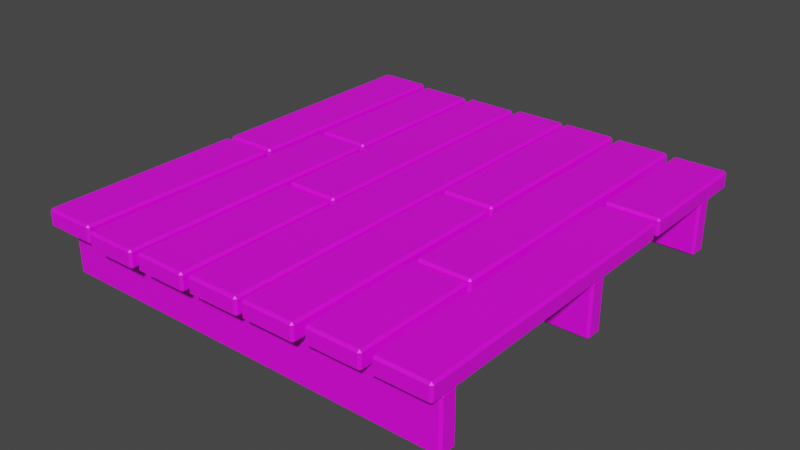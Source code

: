 # Source: WoodenPlatform.blend  (saved by Blender 3.3.6; exported with 4.5.12 LTS)
import bpy
from mathutils import Matrix  # noqa: F401  (used for matrix-valued properties, if any)

bpy.ops.wm.read_factory_settings(use_empty=True)
scene = bpy.context.scene
scene.name = 'Scene'

# ---- collections
col_collection = bpy.data.collections.new('Collection'); scene.collection.children.link(col_collection)

# ---- images (referenced by path relative to the original .blend; pixels are not part of the script)
import os
ASSET_DIR = os.environ.get("B2B_ASSET_DIR", "")  # directory of the original .blend (textures are referenced by path, not embedded)
HERE = os.path.dirname(os.path.abspath(__file__))  # packed textures are extracted next to this script under _unpacked/

def load_image(name, relpath, width, height, colorspace="sRGB"):
    """Load a texture the original file referenced (path relative to the .blend, or extracted next to this script)."""
    p = next((c for c in (os.path.join(HERE, relpath), os.path.join(ASSET_DIR, relpath)) if relpath and os.path.exists(c)), "")
    if p:
        img = bpy.data.images.load(p, check_existing=True)
        img.name = name
    else:  # same state as the original file: an image datablock whose file is absent (Cycles renders it pink)
        img = bpy.data.images.new(name, width, height)
        img.source = "FILE"
        img.filepath = "//" + (relpath or name)
    img.colorspace_settings.name = colorspace
    return img
img_wood051_4k_color_jpg = load_image('Wood051_4K_Color.jpg', 'Wood051_4K_Color.jpg', 1024, 1024, 'sRGB')

# ---- materials (node trees are filled in below, after node groups)
mat_wood = bpy.data.materials.new('Wood')
mat_wood.use_transparent_shadow = False

# ---- material node trees
mat_wood.use_nodes = True; mat_wood.node_tree.nodes.clear()
_N = mat_wood.node_tree.nodes; _L = mat_wood.node_tree.links
n0 = _N.new('ShaderNodeBsdfPrincipled'); n0.name = 'Principled BSDF'; n0.location = (10, 300)
n0.distribution = 'GGX'
n0.subsurface_method = 'BURLEY'
n0.inputs[3].default_value = 1.45
n0.inputs[27].default_value = (0.0, 0.0, 0.0, 1.0)
n0.inputs[28].default_value = 1.0
n1 = _N.new('ShaderNodeOutputMaterial'); n1.name = 'Material Output'; n1.location = (300, 300)
n2 = _N.new('ShaderNodeTexImage'); n2.name = 'Image Texture'; n2.location = (-280, 280)
n2.image = img_wood051_4k_color_jpg
_L.new(n0.outputs[0], n1.inputs[0])
_L.new(n2.outputs[0], n0.inputs[0])
n1.is_active_output = True

# ---- world
world_world = bpy.data.worlds.new('World'); scene.world = world_world
world_world.use_nodes = True; world_world.node_tree.nodes.clear()
_N = world_world.node_tree.nodes; _L = world_world.node_tree.links
n0 = _N.new('ShaderNodeOutputWorld'); n0.name = 'World Output'; n0.location = (300, 300)
n1 = _N.new('ShaderNodeBackground'); n1.name = 'Background'; n1.location = (10, 300)
n1.inputs[0].default_value = (0.05088, 0.05088, 0.05088, 1.0)
_L.new(n1.outputs[0], n0.inputs[0])
n0.is_active_output = True
world_world.color = (0.05088, 0.05088, 0.05088)
world_world.use_sun_shadow = False
world_world.sun_shadow_jitter_overblur = 0.0

# ---- meshes
me_cube_016 = bpy.data.meshes.new('Cube.016')
me_cube_016.from_pydata([(-1.121, 1.076, -0.06312), (-1.134, 1.063, -0.06312), (-1.121, 1.063, -0.05062), (-1.134, 0.9883, -0.06312), (-1.121, 0.9758, -0.06312), (-1.121, 0.9883, -0.05062), (1.121, 1.076, -0.06312), (1.121, 1.063, -0.05062), (1.134, 1.063, -0.06312), (1.121, 0.9758, -0.06312), (1.134, 0.9883, -0.06312), (1.121, 0.9883, -0.05062), (-1.121, 1.076, -0.3381), (-1.121, 1.063, -0.3506), (-1.134, 1.063, -0.3381), (-1.121, 0.9758, -0.3381), (-1.134, 0.9883, -0.3381), (-1.121, 0.9883, -0.3506), (1.121, 1.076, -0.3381), (1.134, 1.063, -0.3381), (1.121, 1.063, -0.3506), (1.121, 0.9758, -0.3381), (1.121, 0.9883, -0.3506), (1.134, 0.9883, -0.3381), (1.136, 1.214, -0.05), (1.136, 1.226, -0.0375), (1.149, 1.214, -0.0375), (1.136, 1.226, 0.0375), (1.136, 1.214, 0.05), (1.149, 1.214, 0.0375), (1.136, 0.5176, -0.05), (1.149, 0.5176, -0.0375), (1.136, 0.5051, -0.0375), (1.136, 0.5176, 0.05), (1.136, 0.5051, 0.0375), (1.149, 0.5176, 0.0375), (0.8612, 1.214, -0.05), (0.8487, 1.214, -0.0375), (0.8612, 1.226, -0.0375), (0.8612, 1.214, 0.05), (0.8612, 1.226, 0.0375), (0.8487, 1.214, 0.0375), (0.8612, 0.5176, -0.05), (0.8612, 0.5051, -0.0375), (0.8487, 0.5176, -0.0375), (0.8612, 0.5176, 0.05), (0.8487, 0.5176, 0.0375), (0.8612, 0.5051, 0.0375), (-0.1375, -1.237, -0.05), (-0.1375, -1.25, -0.0375), (-0.15, -1.237, -0.0375), (-0.1375, -1.25, 0.0375), (-0.1375, -1.237, 0.05), (-0.15, -1.237, 0.0375), (-0.1375, 1.237, -0.05), (-0.15, 1.237, -0.0375), (-0.1375, 1.25, -0.0375), (-0.1375, 1.237, 0.05), (-0.1375, 1.25, 0.0375), (-0.15, 1.237, 0.0375), (0.1375, -1.237, -0.05), (0.15, -1.237, -0.0375), (0.1375, -1.25, -0.0375), (0.1375, -1.237, 0.05), (0.1375, -1.25, 0.0375), (0.15, -1.237, 0.0375), (0.1375, 1.237, -0.05), (0.1375, 1.25, -0.0375), (0.15, 1.237, -0.0375), (0.1375, 1.237, 0.05), (0.15, 1.237, 0.0375), (0.1375, 1.25, 0.0375), (0.1836, 0.1201, -0.05), (0.1836, 0.1076, -0.0375), (0.1711, 0.1201, -0.0375), (0.1836, 0.1076, 0.0375), (0.1836, 0.1201, 0.05), (0.1711, 0.1201, 0.0375), (0.1836, 1.238, -0.05), (0.1711, 1.238, -0.0375), (0.1836, 1.251, -0.0375), (0.1836, 1.238, 0.05), (0.1836, 1.251, 0.0375), (0.1711, 1.238, 0.0375), (0.4586, 0.1201, -0.05), (0.4711, 0.1201, -0.0375), (0.4586, 0.1076, -0.0375), (0.4586, 0.1201, 0.05), (0.4586, 0.1076, 0.0375), (0.4711, 0.1201, 0.0375), (0.4586, 1.238, -0.05), (0.4586, 1.251, -0.0375), (0.4711, 1.238, -0.0375), (0.4586, 1.238, 0.05), (0.4711, 1.238, 0.0375), (0.4586, 1.251, 0.0375), (0.1836, -1.231, -0.05), (0.1836, -1.243, -0.0375), (0.1711, -1.231, -0.0375), (0.1836, -1.243, 0.0375), (0.1836, -1.231, 0.05), (0.1711, -1.231, 0.0375), (0.1836, 0.07228, -0.05), (0.1711, 0.07228, -0.0375), (0.1836, 0.08478, -0.0375), (0.1836, 0.07228, 0.05), (0.1836, 0.08478, 0.0375), (0.1711, 0.07228, 0.0375), (0.4586, -1.231, -0.05), (0.4711, -1.231, -0.0375), (0.4586, -1.243, -0.0375), (0.4586, -1.231, 0.05), (0.4586, -1.243, 0.0375), (0.4711, -1.231, 0.0375), (0.4586, 0.07228, -0.05), (0.4586, 0.08478, -0.0375), (0.4711, 0.07228, -0.0375), (0.4586, 0.07228, 0.05), (0.4711, 0.07228, 0.0375), (0.4586, 0.08478, 0.0375), (-0.8593, -0.1175, -0.05), (-0.8593, -0.105, -0.0375), (-0.8468, -0.1175, -0.0375), (-0.8593, -0.105, 0.0375), (-0.8593, -0.1175, 0.05), (-0.8468, -0.1175, 0.0375), (-0.8593, -1.235, -0.05), (-0.8468, -1.235, -0.0375), (-0.8593, -1.248, -0.0375), (-0.8593, -1.235, 0.05), (-0.8593, -1.248, 0.0375), (-0.8468, -1.235, 0.0375), (-1.134, -0.1175, -0.05), (-1.147, -0.1175, -0.0375), (-1.134, -0.105, -0.0375), (-1.134, -0.1175, 0.05), (-1.134, -0.105, 0.0375), (-1.147, -0.1175, 0.0375), (-1.134, -1.235, -0.05), (-1.134, -1.248, -0.0375), (-1.147, -1.235, -0.0375), (-1.134, -1.235, 0.05), (-1.147, -1.235, 0.0375), (-1.134, -1.248, 0.0375), (-0.8593, 1.233, -0.05), (-0.8593, 1.246, -0.0375), (-0.8468, 1.233, -0.0375), (-0.8593, 1.246, 0.0375), (-0.8593, 1.233, 0.05), (-0.8468, 1.233, 0.0375), (-0.8593, -0.06966, -0.05), (-0.8468, -0.06966, -0.0375), (-0.8593, -0.08216, -0.0375), (-0.8593, -0.06966, 0.05), (-0.8593, -0.08216, 0.0375), (-0.8468, -0.06966, 0.0375), (-1.134, 1.233, -0.05), (-1.147, 1.233, -0.0375), (-1.134, 1.246, -0.0375), (-1.134, 1.233, 0.05), (-1.134, 1.246, 0.0375), (-1.147, 1.233, 0.0375), (-1.134, -0.06966, -0.05), (-1.134, -0.08216, -0.0375), (-1.147, -0.06966, -0.0375), (-1.134, -0.06966, 0.05), (-1.147, -0.06966, 0.0375), (-1.134, -0.08216, 0.0375), (-0.5176, 0.2474, -0.05), (-0.5176, 0.2599, -0.0375), (-0.5051, 0.2474, -0.0375), (-0.5176, 0.2599, 0.0375), (-0.5176, 0.2474, 0.05), (-0.5051, 0.2474, 0.0375), (-0.5176, -1.261, -0.05), (-0.5051, -1.261, -0.0375), (-0.5176, -1.274, -0.0375), (-0.5176, -1.261, 0.05), (-0.5176, -1.274, 0.0375), (-0.5051, -1.261, 0.0375), (-0.7926, 0.2474, -0.05), (-0.8051, 0.2474, -0.0375), (-0.7926, 0.2599, -0.0375), (-0.7926, 0.2474, 0.05), (-0.7926, 0.2599, 0.0375), (-0.8051, 0.2474, 0.0375), (-0.7926, -1.261, -0.05), (-0.7926, -1.274, -0.0375), (-0.8051, -1.261, -0.0375), (-0.7926, -1.261, 0.05), (-0.8051, -1.261, 0.0375), (-0.7926, -1.274, 0.0375), (-0.5176, 1.202, -0.05), (-0.5176, 1.214, -0.0375), (-0.5051, 1.202, -0.0375), (-0.5176, 1.214, 0.0375), (-0.5176, 1.202, 0.05), (-0.5051, 1.202, 0.0375), (-0.5176, 0.2954, -0.05), (-0.5051, 0.2954, -0.0375), (-0.5176, 0.2829, -0.0375), (-0.5176, 0.2954, 0.05), (-0.5176, 0.2829, 0.0375), (-0.5051, 0.2954, 0.0375), (-0.7926, 1.202, -0.05), (-0.8051, 1.202, -0.0375), (-0.7926, 1.214, -0.0375), (-0.7926, 1.202, 0.05), (-0.7926, 1.214, 0.0375), (-0.8051, 1.202, 0.0375), (-0.7926, 0.2954, -0.05), (-0.7926, 0.2829, -0.0375), (-0.8051, 0.2954, -0.0375), (-0.7926, 0.2954, 0.05), (-0.8051, 0.2954, 0.0375), (-0.7926, 0.2829, 0.0375), (-0.4628, -0.2947, -0.05), (-0.4628, -0.3072, -0.0375), (-0.4753, -0.2947, -0.0375), (-0.4628, -0.3072, 0.0375), (-0.4628, -0.2947, 0.05), (-0.4753, -0.2947, 0.0375), (-0.4628, 1.214, -0.05), (-0.4753, 1.214, -0.0375), (-0.4628, 1.226, -0.0375), (-0.4628, 1.214, 0.05), (-0.4628, 1.226, 0.0375), (-0.4753, 1.214, 0.0375), (-0.1878, -0.2947, -0.05), (-0.1753, -0.2947, -0.0375), (-0.1878, -0.3072, -0.0375), (-0.1878, -0.2947, 0.05), (-0.1878, -0.3072, 0.0375), (-0.1753, -0.2947, 0.0375), (-0.1878, 1.214, -0.05), (-0.1878, 1.226, -0.0375), (-0.1753, 1.214, -0.0375), (-0.1878, 1.214, 0.05), (-0.1753, 1.214, 0.0375), (-0.1878, 1.226, 0.0375), (-0.4628, -1.249, -0.05), (-0.4628, -1.262, -0.0375), (-0.4753, -1.249, -0.0375), (-0.4628, -1.262, 0.0375), (-0.4628, -1.249, 0.05), (-0.4753, -1.249, 0.0375), (-0.4628, -0.3427, -0.05), (-0.4753, -0.3427, -0.0375), (-0.4628, -0.3302, -0.0375), (-0.4628, -0.3427, 0.05), (-0.4628, -0.3302, 0.0375), (-0.4753, -0.3427, 0.0375), (-0.1878, -1.249, -0.05), (-0.1753, -1.249, -0.0375), (-0.1878, -1.262, -0.0375), (-0.1878, -1.249, 0.05), (-0.1878, -1.262, 0.0375), (-0.1753, -1.249, 0.0375), (-0.1878, -0.3427, -0.05), (-0.1878, -0.3302, -0.0375), (-0.1753, -0.3427, -0.0375), (-0.1878, -0.3427, 0.05), (-0.1753, -0.3427, 0.0375), (-0.1878, -0.3302, 0.0375), (0.5194, -0.5025, -0.05), (0.5194, -0.515, -0.0375), (0.5069, -0.5025, -0.0375), (0.5194, -0.515, 0.0375), (0.5194, -0.5025, 0.05), (0.5069, -0.5025, 0.0375), (0.5194, 1.227, -0.05), (0.5069, 1.227, -0.0375), (0.5194, 1.24, -0.0375), (0.5194, 1.227, 0.05), (0.5194, 1.24, 0.0375), (0.5069, 1.227, 0.0375), (0.7944, -0.5025, -0.05), (0.8069, -0.5025, -0.0375), (0.7944, -0.515, -0.0375), (0.7944, -0.5025, 0.05), (0.7944, -0.515, 0.0375), (0.8069, -0.5025, 0.0375), (0.7944, 1.227, -0.05), (0.7944, 1.24, -0.0375), (0.8069, 1.227, -0.0375), (0.7944, 1.227, 0.05), (0.8069, 1.227, 0.0375), (0.7944, 1.24, 0.0375), (0.5194, -1.205, -0.05), (0.5194, -1.218, -0.0375), (0.5069, -1.205, -0.0375), (0.5194, -1.218, 0.0375), (0.5194, -1.205, 0.05), (0.5069, -1.205, 0.0375), (0.5194, -0.5448, -0.05), (0.5069, -0.5448, -0.0375), (0.5194, -0.5323, -0.0375), (0.5194, -0.5448, 0.05), (0.5194, -0.5323, 0.0375), (0.5069, -0.5448, 0.0375), (0.7944, -1.205, -0.05), (0.8069, -1.205, -0.0375), (0.7944, -1.218, -0.0375), (0.7944, -1.205, 0.05), (0.7944, -1.218, 0.0375), (0.8069, -1.205, 0.0375), (0.7944, -0.5448, -0.05), (0.7944, -0.5323, -0.0375), (0.8069, -0.5448, -0.0375), (0.7944, -0.5448, 0.05), (0.8069, -0.5448, 0.0375), (0.7944, -0.5323, 0.0375), (1.136, 0.4609, -0.05), (1.136, 0.4734, -0.0375), (1.149, 0.4609, -0.0375), (1.136, 0.4734, 0.0375), (1.136, 0.4609, 0.05), (1.149, 0.4609, 0.0375), (1.136, -1.196, -0.05), (1.149, -1.196, -0.0375), (1.136, -1.208, -0.0375), (1.136, -1.196, 0.05), (1.136, -1.208, 0.0375), (1.149, -1.196, 0.0375), (0.8612, 0.4609, -0.05), (0.8487, 0.4609, -0.0375), (0.8612, 0.4734, -0.0375), (0.8612, 0.4609, 0.05), (0.8612, 0.4734, 0.0375), (0.8487, 0.4609, 0.0375), (0.8612, -1.196, -0.05), (0.8612, -1.208, -0.0375), (0.8487, -1.196, -0.0375), (0.8612, -1.196, 0.05), (0.8487, -1.196, 0.0375), (0.8612, -1.208, 0.0375), (-1.121, 0.05, -0.06312), (-1.134, 0.0375, -0.06312), (-1.121, 0.0375, -0.05062), (-1.134, -0.0375, -0.06312), (-1.121, -0.05, -0.06312), (-1.121, -0.0375, -0.05062), (1.121, 0.05, -0.06312), (1.121, 0.0375, -0.05062), (1.134, 0.0375, -0.06312), (1.121, -0.05, -0.06312), (1.134, -0.0375, -0.06312), (1.121, -0.0375, -0.05062), (-1.121, 0.05, -0.3381), (-1.121, 0.0375, -0.3506), (-1.134, 0.0375, -0.3381), (-1.121, -0.05, -0.3381), (-1.134, -0.0375, -0.3381), (-1.121, -0.0375, -0.3506), (1.121, 0.05, -0.3381), (1.134, 0.0375, -0.3381), (1.121, 0.0375, -0.3506), (1.121, -0.05, -0.3381), (1.121, -0.0375, -0.3506), (1.134, -0.0375, -0.3381), (-1.121, -1.029, -0.06312), (-1.134, -1.042, -0.06312), (-1.121, -1.042, -0.05062), (-1.134, -1.117, -0.06312), (-1.121, -1.129, -0.06312), (-1.121, -1.117, -0.05062), (1.121, -1.029, -0.06312), (1.121, -1.042, -0.05062), (1.134, -1.042, -0.06312), (1.121, -1.129, -0.06312), (1.134, -1.117, -0.06312), (1.121, -1.117, -0.05062), (-1.121, -1.029, -0.3381), (-1.121, -1.042, -0.3506), (-1.134, -1.042, -0.3381), (-1.121, -1.129, -0.3381), (-1.134, -1.117, -0.3381), (-1.121, -1.117, -0.3506), (1.121, -1.029, -0.3381), (1.134, -1.042, -0.3381), (1.121, -1.042, -0.3506), (1.121, -1.129, -0.3381), (1.121, -1.117, -0.3506), (1.134, -1.117, -0.3381)], [], [(14, 16, 3, 1), (20, 22, 17, 13), (30, 42, 36, 24), (21, 9, 4, 15), (2, 5, 11, 7), (8, 10, 23, 19), (38, 40, 27, 25), (44, 46, 41, 37), (54, 66, 60, 48), (45, 33, 28, 39), (26, 29, 35, 31), (32, 34, 47, 43), (62, 64, 51, 49), (68, 70, 65, 61), (78, 90, 84, 72), (69, 57, 52, 63), (50, 53, 59, 55), (56, 58, 71, 67), (86, 88, 75, 73), (92, 94, 89, 85), (102, 114, 108, 96), (93, 81, 76, 87), (74, 77, 83, 79), (80, 82, 95, 91), (110, 112, 99, 97), (116, 118, 113, 109), (126, 138, 132, 120), (117, 105, 100, 111), (98, 101, 107, 103), (104, 106, 119, 115), (134, 136, 123, 121), (140, 142, 137, 133), (150, 162, 156, 144), (141, 129, 124, 135), (122, 125, 131, 127), (128, 130, 143, 139), (158, 160, 147, 145), (164, 166, 161, 157), (174, 186, 180, 168), (165, 153, 148, 159), (146, 149, 155, 151), (152, 154, 167, 163), (182, 184, 171, 169), (188, 190, 185, 181), (198, 210, 204, 192), (189, 177, 172, 183), (170, 173, 179, 175), (176, 178, 191, 187), (206, 208, 195, 193), (212, 214, 209, 205), (222, 234, 228, 216), (213, 201, 196, 207), (194, 197, 203, 199), (200, 202, 215, 211), (230, 232, 219, 217), (236, 238, 233, 229), (246, 258, 252, 240), (237, 225, 220, 231), (218, 221, 227, 223), (224, 226, 239, 235), (254, 256, 243, 241), (260, 262, 257, 253), (270, 282, 276, 264), (261, 249, 244, 255), (242, 245, 251, 247), (248, 250, 263, 259), (278, 280, 267, 265), (284, 286, 281, 277), (294, 306, 300, 288), (285, 273, 268, 279), (266, 269, 275, 271), (272, 274, 287, 283), (302, 304, 291, 289), (308, 310, 305, 301), (318, 330, 324, 312), (309, 297, 292, 303), (290, 293, 299, 295), (296, 298, 311, 307), (326, 328, 315, 313), (332, 334, 329, 325), (342, 354, 348, 336), (333, 321, 316, 327), (314, 317, 323, 319), (320, 322, 335, 331), (350, 352, 339, 337), (356, 358, 353, 349), (366, 378, 372, 360), (357, 345, 340, 351), (338, 341, 347, 343), (344, 346, 359, 355), (374, 376, 363, 361), (380, 382, 377, 373), (381, 369, 364, 375), (362, 365, 371, 367), (368, 370, 383, 379), (0, 1, 2), (3, 4, 5), (6, 7, 8), (9, 10, 11), (12, 13, 14), (15, 16, 17), (18, 19, 20), (21, 22, 23), (24, 25, 26), (27, 28, 29), (30, 31, 32), (33, 34, 35), (36, 37, 38), (39, 40, 41), (42, 43, 44), (45, 46, 47), (48, 49, 50), (51, 52, 53), (54, 55, 56), (57, 58, 59), (60, 61, 62), (63, 64, 65), (66, 67, 68), (69, 70, 71), (72, 73, 74), (75, 76, 77), (78, 79, 80), (81, 82, 83), (84, 85, 86), (87, 88, 89), (90, 91, 92), (93, 94, 95), (96, 97, 98), (99, 100, 101), (102, 103, 104), (105, 106, 107), (108, 109, 110), (111, 112, 113), (114, 115, 116), (117, 118, 119), (120, 121, 122), (123, 124, 125), (126, 127, 128), (129, 130, 131), (132, 133, 134), (135, 136, 137), (138, 139, 140), (141, 142, 143), (144, 145, 146), (147, 148, 149), (150, 151, 152), (153, 154, 155), (156, 157, 158), (159, 160, 161), (162, 163, 164), (165, 166, 167), (168, 169, 170), (171, 172, 173), (174, 175, 176), (177, 178, 179), (180, 181, 182), (183, 184, 185), (186, 187, 188), (189, 190, 191), (192, 193, 194), (195, 196, 197), (198, 199, 200), (201, 202, 203), (204, 205, 206), (207, 208, 209), (210, 211, 212), (213, 214, 215), (216, 217, 218), (219, 220, 221), (222, 223, 224), (225, 226, 227), (228, 229, 230), (231, 232, 233), (234, 235, 236), (237, 238, 239), (240, 241, 242), (243, 244, 245), (246, 247, 248), (249, 250, 251), (252, 253, 254), (255, 256, 257), (258, 259, 260), (261, 262, 263), (264, 265, 266), (267, 268, 269), (270, 271, 272), (273, 274, 275), (276, 277, 278), (279, 280, 281), (282, 283, 284), (285, 286, 287), (288, 289, 290), (291, 292, 293), (294, 295, 296), (297, 298, 299), (300, 301, 302), (303, 304, 305), (306, 307, 308), (309, 310, 311), (312, 313, 314), (315, 316, 317), (318, 319, 320), (321, 322, 323), (324, 325, 326), (327, 328, 329), (330, 331, 332), (333, 334, 335), (336, 337, 338), (339, 340, 341), (342, 343, 344), (345, 346, 347), (348, 349, 350), (351, 352, 353), (354, 355, 356), (357, 358, 359), (360, 361, 362), (363, 364, 365), (366, 367, 368), (369, 370, 371), (372, 373, 374), (375, 376, 377), (378, 379, 380), (381, 382, 383), (6, 0, 2, 7), (1, 3, 5, 2), (4, 9, 11, 5), (10, 8, 7, 11), (18, 6, 8, 19), (9, 21, 23, 10), (22, 20, 19, 23), (12, 18, 20, 13), (21, 15, 17, 22), (16, 14, 13, 17), (0, 12, 14, 1), (15, 4, 3, 16), (30, 24, 26, 31), (25, 27, 29, 26), (28, 33, 35, 29), (34, 32, 31, 35), (42, 30, 32, 43), (33, 45, 47, 34), (46, 44, 43, 47), (36, 42, 44, 37), (45, 39, 41, 46), (40, 38, 37, 41), (24, 36, 38, 25), (39, 28, 27, 40), (54, 48, 50, 55), (49, 51, 53, 50), (52, 57, 59, 53), (58, 56, 55, 59), (66, 54, 56, 67), (57, 69, 71, 58), (70, 68, 67, 71), (60, 66, 68, 61), (69, 63, 65, 70), (64, 62, 61, 65), (48, 60, 62, 49), (63, 52, 51, 64), (78, 72, 74, 79), (73, 75, 77, 74), (76, 81, 83, 77), (82, 80, 79, 83), (90, 78, 80, 91), (81, 93, 95, 82), (94, 92, 91, 95), (84, 90, 92, 85), (93, 87, 89, 94), (88, 86, 85, 89), (72, 84, 86, 73), (87, 76, 75, 88), (102, 96, 98, 103), (97, 99, 101, 98), (100, 105, 107, 101), (106, 104, 103, 107), (114, 102, 104, 115), (105, 117, 119, 106), (118, 116, 115, 119), (108, 114, 116, 109), (117, 111, 113, 118), (112, 110, 109, 113), (96, 108, 110, 97), (111, 100, 99, 112), (126, 120, 122, 127), (121, 123, 125, 122), (124, 129, 131, 125), (130, 128, 127, 131), (138, 126, 128, 139), (129, 141, 143, 130), (142, 140, 139, 143), (132, 138, 140, 133), (141, 135, 137, 142), (136, 134, 133, 137), (120, 132, 134, 121), (135, 124, 123, 136), (150, 144, 146, 151), (145, 147, 149, 146), (148, 153, 155, 149), (154, 152, 151, 155), (162, 150, 152, 163), (153, 165, 167, 154), (166, 164, 163, 167), (156, 162, 164, 157), (165, 159, 161, 166), (160, 158, 157, 161), (144, 156, 158, 145), (159, 148, 147, 160), (174, 168, 170, 175), (169, 171, 173, 170), (172, 177, 179, 173), (178, 176, 175, 179), (186, 174, 176, 187), (177, 189, 191, 178), (190, 188, 187, 191), (180, 186, 188, 181), (189, 183, 185, 190), (184, 182, 181, 185), (168, 180, 182, 169), (183, 172, 171, 184), (198, 192, 194, 199), (193, 195, 197, 194), (196, 201, 203, 197), (202, 200, 199, 203), (210, 198, 200, 211), (201, 213, 215, 202), (214, 212, 211, 215), (204, 210, 212, 205), (213, 207, 209, 214), (208, 206, 205, 209), (192, 204, 206, 193), (207, 196, 195, 208), (222, 216, 218, 223), (217, 219, 221, 218), (220, 225, 227, 221), (226, 224, 223, 227), (234, 222, 224, 235), (225, 237, 239, 226), (238, 236, 235, 239), (228, 234, 236, 229), (237, 231, 233, 238), (232, 230, 229, 233), (216, 228, 230, 217), (231, 220, 219, 232), (246, 240, 242, 247), (241, 243, 245, 242), (244, 249, 251, 245), (250, 248, 247, 251), (258, 246, 248, 259), (249, 261, 263, 250), (262, 260, 259, 263), (252, 258, 260, 253), (261, 255, 257, 262), (256, 254, 253, 257), (240, 252, 254, 241), (255, 244, 243, 256), (270, 264, 266, 271), (265, 267, 269, 266), (268, 273, 275, 269), (274, 272, 271, 275), (282, 270, 272, 283), (273, 285, 287, 274), (286, 284, 283, 287), (276, 282, 284, 277), (285, 279, 281, 286), (280, 278, 277, 281), (264, 276, 278, 265), (279, 268, 267, 280), (294, 288, 290, 295), (289, 291, 293, 290), (292, 297, 299, 293), (298, 296, 295, 299), (306, 294, 296, 307), (297, 309, 311, 298), (310, 308, 307, 311), (300, 306, 308, 301), (309, 303, 305, 310), (304, 302, 301, 305), (288, 300, 302, 289), (303, 292, 291, 304), (318, 312, 314, 319), (313, 315, 317, 314), (316, 321, 323, 317), (322, 320, 319, 323), (330, 318, 320, 331), (321, 333, 335, 322), (334, 332, 331, 335), (324, 330, 332, 325), (333, 327, 329, 334), (328, 326, 325, 329), (312, 324, 326, 313), (327, 316, 315, 328), (342, 336, 338, 343), (337, 339, 341, 338), (340, 345, 347, 341), (346, 344, 343, 347), (354, 342, 344, 355), (345, 357, 359, 346), (358, 356, 355, 359), (348, 354, 356, 349), (357, 351, 353, 358), (352, 350, 349, 353), (336, 348, 350, 337), (351, 340, 339, 352), (366, 360, 362, 367), (361, 363, 365, 362), (364, 369, 371, 365), (370, 368, 367, 371), (378, 366, 368, 379), (369, 381, 383, 370), (382, 380, 379, 383), (372, 378, 380, 373), (381, 375, 377, 382), (376, 374, 373, 377), (360, 372, 374, 361), (375, 364, 363, 376), (6, 18, 12, 0)])
_uv = me_cube_016.uv_layers.new(name='UVMap')
_uv.uv.foreach_set('vector', [0.1411, 0.4044, 0.1411, 0.418, 0.09133, 0.418, 0.09133, 0.4044, 0.66, 0.9484, 0.66, 0.9619, 0.254, 0.9619, 0.254, 0.9484, 0.1546, 0.452, 0.1546, 0.4022, 0.2806, 0.4022, 0.2806, 0.452, 0.989, 0.1424, 0.989, 0.1922, 0.5829, 0.1922, 0.5829, 0.1424, 0.66, 0.9191, 0.66, 0.9327, 0.254, 0.9327, 0.254, 0.9191, 0.09133, 0.445, 0.09133, 0.4315, 0.1411, 0.4315, 0.1411, 0.445, 0.07789, 0.4022, 0.07789, 0.4158, 0.02809, 0.4158, 0.02809, 0.4022, 0.09314, 0.7048, 0.09314, 0.6912, 0.2192, 0.6912, 0.2192, 0.7048, 0.989, 0.006923, 0.989, 0.05672, 0.5408, 0.05672, 0.5408, 0.006923, 0.185, 0.321, 0.185, 0.2712, 0.3111, 0.2712, 0.3111, 0.321, 0.1693, 0.2689, 0.1693, 0.2825, 0.0432, 0.2825, 0.0432, 0.2689, 0.1693, 0.2982, 0.1693, 0.3118, 0.1195, 0.3118, 0.1195, 0.2982, 0.06798, 0.235, 0.06798, 0.2485, 0.01818, 0.2485, 0.01818, 0.235, 0.66, 0.8244, 0.66, 0.838, 0.2118, 0.838, 0.2118, 0.8244, 0.66, 0.6619, 0.66, 0.7117, 0.4576, 0.7117, 0.4576, 0.6619, 0.989, 0.07468, 0.989, 0.1245, 0.5408, 0.1245, 0.5408, 0.07468, 0.66, 0.7297, 0.66, 0.7432, 0.2118, 0.7432, 0.2118, 0.7297, 0.0299, 0.7025, 0.0299, 0.6889, 0.0797, 0.6889, 0.0797, 0.7025, 0.08142, 0.2485, 0.08142, 0.235, 0.1312, 0.235, 0.1312, 0.2485, 0.2689, 0.06775, 0.2689, 0.08133, 0.06648, 0.08133, 0.06648, 0.06775, 0.565, 0.2079, 0.565, 0.2577, 0.329, 0.2577, 0.329, 0.2079, 0.4396, 0.6619, 0.4396, 0.7117, 0.2372, 0.7117, 0.2372, 0.6619, 0.2712, 0.0993, 0.2712, 0.1129, 0.06874, 0.1129, 0.06874, 0.0993, 0.1885, 0.9597, 0.1885, 0.9461, 0.2383, 0.9461, 0.2383, 0.9597, 0.1118, 0.9461, 0.1118, 0.9597, 0.06201, 0.9597, 0.06201, 0.9461, 0.2689, 0.00466, 0.2689, 0.01824, 0.03296, 0.01824, 0.03296, 0.00466, 0.4576, 0.811, 0.4576, 0.7612, 0.66, 0.7612, 0.66, 0.811, 0.2869, 0.1222, 0.2869, 0.07242, 0.5228, 0.07242, 0.5228, 0.1222, 0.2761, 0.3727, 0.2761, 0.3863, 0.04017, 0.3863, 0.04017, 0.3727, 0.03248, 0.5151, 0.03248, 0.5015, 0.08228, 0.5015, 0.08228, 0.5151, 0.09669, 0.5286, 0.09669, 0.5422, 0.0469, 0.5422, 0.0469, 0.5286, 0.0596, 0.7995, 0.0596, 0.786, 0.262, 0.786, 0.262, 0.7995, 0.329, 0.3255, 0.329, 0.2757, 0.565, 0.2757, 0.565, 0.3255, 0.989, 0.7206, 0.989, 0.7704, 0.7865, 0.7704, 0.7865, 0.7206, 0.2689, 0.0362, 0.2689, 0.04979, 0.06648, 0.04979, 0.06648, 0.0362, 0.09571, 0.5151, 0.09571, 0.5015, 0.1455, 0.5015, 0.1455, 0.5151, 0.2383, 0.9731, 0.2383, 0.9867, 0.1885, 0.9867, 0.1885, 0.9731, 0.02381, 0.7725, 0.02381, 0.7589, 0.2598, 0.7589, 0.2598, 0.7725, 0.2941, 0.3887, 0.2941, 0.3389, 0.5672, 0.3389, 0.5672, 0.3887, 0.5228, 0.006923, 0.5228, 0.05672, 0.2869, 0.05672, 0.2869, 0.006923, 0.2761, 0.3412, 0.2761, 0.3548, 0.04017, 0.3548, 0.04017, 0.3412, 0.05172, 0.3095, 0.05172, 0.2959, 0.1015, 0.2959, 0.1015, 0.3095, 0.0278, 0.1538, 0.0278, 0.1402, 0.0776, 0.1402, 0.0776, 0.1538, 0.989, 0.9124, 0.989, 0.926, 0.7158, 0.926, 0.7158, 0.9124, 0.8248, 0.8336, 0.8248, 0.7838, 0.989, 0.7838, 0.989, 0.8336, 0.989, 0.6551, 0.989, 0.7049, 0.7158, 0.7049, 0.7158, 0.6551, 0.3443, 0.6302, 0.3443, 0.6438, 0.07115, 0.6438, 0.07115, 0.6302, 0.1252, 0.9867, 0.1252, 0.9731, 0.175, 0.9731, 0.175, 0.9867, 0.02044, 0.2193, 0.02044, 0.2057, 0.07024, 0.2057, 0.07024, 0.2193, 0.07187, 0.9011, 0.07187, 0.8875, 0.236, 0.8875, 0.236, 0.9011, 0.2986, 0.4542, 0.2986, 0.4044, 0.5718, 0.4044, 0.5718, 0.4542, 0.3133, 0.2057, 0.3133, 0.2555, 0.1492, 0.2555, 0.1492, 0.2057, 0.236, 0.856, 0.236, 0.8696, 0.07187, 0.8696, 0.07187, 0.856, 0.09571, 0.4858, 0.09571, 0.4722, 0.1455, 0.4722, 0.1455, 0.4858, 0.7686, 0.7522, 0.7686, 0.7657, 0.7188, 0.7657, 0.7188, 0.7522, 0.989, 0.9687, 0.989, 0.9823, 0.7158, 0.9823, 0.7158, 0.9687, 0.1802, 0.5807, 0.1802, 0.5309, 0.3443, 0.5309, 0.3443, 0.5807, 0.565, 0.1424, 0.565, 0.1922, 0.2918, 0.1922, 0.2918, 0.1424, 0.3868, 0.9912, 0.3868, 0.9776, 0.66, 0.9776, 0.66, 0.9912, 0.07789, 0.4292, 0.07789, 0.4428, 0.02809, 0.4428, 0.02809, 0.4292, 0.1252, 0.9597, 0.1252, 0.9461, 0.175, 0.9461, 0.175, 0.9597, 0.2215, 0.6596, 0.2215, 0.6732, 0.05733, 0.6732, 0.05733, 0.6596, 0.678, 0.6417, 0.678, 0.5919, 0.9912, 0.5919, 0.9912, 0.6417, 0.4419, 0.7612, 0.4419, 0.811, 0.2777, 0.811, 0.2777, 0.7612, 0.236, 0.9168, 0.236, 0.9304, 0.07187, 0.9304, 0.07187, 0.9168, 0.7686, 0.7206, 0.7686, 0.7342, 0.7188, 0.7342, 0.7188, 0.7206, 0.1124, 0.576, 0.1124, 0.5625, 0.1622, 0.5625, 0.1622, 0.576, 0.3443, 0.5987, 0.3443, 0.6122, 0.03105, 0.6122, 0.03105, 0.5987, 0.8114, 0.7838, 0.8114, 0.8336, 0.6918, 0.8336, 0.6918, 0.7838, 0.989, 0.5286, 0.989, 0.5784, 0.6757, 0.5784, 0.6757, 0.5286, 0.6757, 0.8629, 0.6757, 0.8493, 0.989, 0.8493, 0.989, 0.8629, 0.07986, 0.1717, 0.07986, 0.1853, 0.03006, 0.1853, 0.03006, 0.1717, 0.03248, 0.4835, 0.03248, 0.4699, 0.08228, 0.4699, 0.08228, 0.4835, 0.1939, 0.7297, 0.1939, 0.7432, 0.07428, 0.7432, 0.07428, 0.7297, 0.66, 0.5309, 0.66, 0.5807, 0.36, 0.5807, 0.36, 0.5309, 0.2784, 0.1402, 0.2784, 0.19, 0.1588, 0.19, 0.1588, 0.1402, 0.1939, 0.8244, 0.1939, 0.838, 0.07428, 0.838, 0.07428, 0.8244, 0.1645, 0.5309, 0.1645, 0.5445, 0.1147, 0.5445, 0.1147, 0.5309, 0.1431, 0.1424, 0.1431, 0.156, 0.0933, 0.156, 0.0933, 0.1424, 0.989, 0.8809, 0.989, 0.8945, 0.689, 0.8945, 0.689, 0.8809, 0.5829, 0.3255, 0.5829, 0.2757, 0.989, 0.2757, 0.989, 0.3255, 0.3623, 0.6462, 0.3623, 0.5964, 0.6623, 0.5964, 0.6623, 0.6462, 0.689, 0.9553, 0.689, 0.9417, 0.989, 0.9417, 0.989, 0.9553, 0.1118, 0.9731, 0.1118, 0.9867, 0.06201, 0.9867, 0.06201, 0.9731, 0.09896, 0.5557, 0.09896, 0.5692, 0.04916, 0.5692, 0.04916, 0.5557, 0.5695, 0.5015, 0.5695, 0.5151, 0.1635, 0.5151, 0.1635, 0.5015, 0.5852, 0.452, 0.5852, 0.4022, 0.9912, 0.4022, 0.9912, 0.452, 0.989, 0.2102, 0.989, 0.26, 0.5829, 0.26, 0.5829, 0.2102, 0.5695, 0.4722, 0.5695, 0.4858, 0.1635, 0.4858, 0.1635, 0.4722, 0.008777, 0.741, 0.008777, 0.7274, 0.05857, 0.7274, 0.05857, 0.741, 0.1335, 0.2079, 0.1335, 0.2215, 0.08368, 0.2215, 0.08368, 0.2079, 0.66, 0.856, 0.66, 0.8696, 0.254, 0.8696, 0.254, 0.856, 0.9912, 0.3389, 0.9912, 0.3887, 0.5852, 0.3887, 0.5852, 0.3389, 0.66, 0.8875, 0.66, 0.9011, 0.254, 0.9011, 0.254, 0.8875, 0.0933, 0.1876, 0.0933, 0.174, 0.1431, 0.174, 0.1431, 0.1876, 0.66, 0.9168, 0.6623, 0.9191, 0.66, 0.9191, 0.5807, 0.1922, 0.5829, 0.1922, 0.5829, 0.1945, 0.254, 0.9168, 0.254, 0.9191, 0.2517, 0.9191, 0.989, 0.1922, 0.9912, 0.1922, 0.989, 0.1945, 0.254, 0.9461, 0.254, 0.9484, 0.2517, 0.9484, 0.5829, 0.1424, 0.5807, 0.1424, 0.5829, 0.1402, 0.66, 0.9461, 0.6623, 0.9484, 0.66, 0.9484, 0.989, 0.1424, 0.989, 0.1402, 0.9912, 0.1424, 0.2806, 0.452, 0.2829, 0.452, 0.2806, 0.4542, 0.3133, 0.2712, 0.3111, 0.2712, 0.3111, 0.2689, 0.1693, 0.2959, 0.1715, 0.2982, 0.1693, 0.2982, 0.1693, 0.314, 0.1693, 0.3118, 0.1715, 0.3118, 0.2192, 0.707, 0.2192, 0.7048, 0.2215, 0.7048, 0.2192, 0.6889, 0.2215, 0.6912, 0.2192, 0.6912, 0.1195, 0.2959, 0.1195, 0.2982, 0.1172, 0.2982, 0.1195, 0.314, 0.1172, 0.3118, 0.1195, 0.3118, 0.5408, 0.006923, 0.5385, 0.006923, 0.5408, 0.00466, 0.5385, 0.1245, 0.5408, 0.1245, 0.5408, 0.1267, 0.2118, 0.7274, 0.2118, 0.7297, 0.2096, 0.7297, 0.2118, 0.7455, 0.2096, 0.7432, 0.2118, 0.7432, 0.5408, 0.05672, 0.5408, 0.05898, 0.5385, 0.05672, 0.5408, 0.07468, 0.5385, 0.07468, 0.5408, 0.07242, 0.989, 0.05672, 0.9912, 0.05672, 0.989, 0.05898, 0.989, 0.07468, 0.989, 0.07242, 0.9912, 0.07468, 0.4576, 0.6619, 0.4553, 0.6619, 0.4576, 0.6596, 0.2349, 0.7117, 0.2372, 0.7117, 0.2372, 0.714, 0.06874, 0.09703, 0.06874, 0.0993, 0.06648, 0.0993, 0.06874, 0.1151, 0.06648, 0.1129, 0.06874, 0.1129, 0.4576, 0.7117, 0.4576, 0.714, 0.4553, 0.7117, 0.06648, 0.08359, 0.06422, 0.08133, 0.06648, 0.08133, 0.2689, 0.06549, 0.2712, 0.06775, 0.2689, 0.06775, 0.4396, 0.6619, 0.4396, 0.6596, 0.4419, 0.6619, 0.329, 0.2079, 0.3268, 0.2079, 0.329, 0.2057, 0.5251, 0.07242, 0.5228, 0.07242, 0.5228, 0.07016, 0.04017, 0.3705, 0.04017, 0.3727, 0.03791, 0.3727, 0.04017, 0.3886, 0.03791, 0.3863, 0.04017, 0.3863, 0.329, 0.2577, 0.329, 0.26, 0.3268, 0.2577, 0.03296, 0.0205, 0.0307, 0.01824, 0.03296, 0.01824, 0.565, 0.2577, 0.5672, 0.2577, 0.565, 0.26, 0.2689, 0.0205, 0.2689, 0.01824, 0.2712, 0.01824, 0.2689, 0.03394, 0.2712, 0.0362, 0.2689, 0.0362, 0.2712, 0.04979, 0.2689, 0.05205, 0.2689, 0.04979, 0.06648, 0.03394, 0.06648, 0.0362, 0.06422, 0.0362, 0.06648, 0.05205, 0.06422, 0.04979, 0.06648, 0.04979, 0.66, 0.7612, 0.66, 0.7589, 0.6623, 0.7612, 0.7865, 0.7206, 0.7843, 0.7206, 0.7865, 0.7183, 0.4576, 0.7612, 0.4553, 0.7612, 0.4576, 0.7589, 0.989, 0.7206, 0.989, 0.7183, 0.9912, 0.7206, 0.2761, 0.3389, 0.2784, 0.3412, 0.2761, 0.3412, 0.2784, 0.3548, 0.2761, 0.357, 0.2761, 0.3548, 0.04017, 0.3389, 0.04017, 0.3412, 0.03791, 0.3412, 0.04017, 0.357, 0.03791, 0.3548, 0.04017, 0.3548, 0.565, 0.2757, 0.565, 0.2734, 0.5672, 0.2757, 0.2869, 0.006923, 0.2846, 0.006923, 0.2869, 0.00466, 0.329, 0.2757, 0.3268, 0.2757, 0.329, 0.2734, 0.5228, 0.006923, 0.5228, 0.00466, 0.5251, 0.006923, 0.3443, 0.6279, 0.3466, 0.6302, 0.3443, 0.6302, 0.3466, 0.6438, 0.3443, 0.6461, 0.3443, 0.6438, 0.07115, 0.6279, 0.07115, 0.6302, 0.06888, 0.6302, 0.07115, 0.6461, 0.06888, 0.6438, 0.07115, 0.6438, 0.7158, 0.9102, 0.7158, 0.9124, 0.7135, 0.9124, 0.7158, 0.9283, 0.7135, 0.926, 0.7158, 0.926, 0.989, 0.9102, 0.9912, 0.9124, 0.989, 0.9124, 0.989, 0.9283, 0.989, 0.926, 0.9912, 0.926, 0.236, 0.8537, 0.2383, 0.856, 0.236, 0.856, 0.2383, 0.8696, 0.236, 0.8718, 0.236, 0.8696, 0.07187, 0.8537, 0.07187, 0.856, 0.0696, 0.856, 0.07187, 0.8718, 0.0696, 0.8696, 0.07187, 0.8696, 0.236, 0.9034, 0.236, 0.9011, 0.2383, 0.9011, 0.236, 0.8853, 0.2383, 0.8875, 0.236, 0.8875, 0.1455, 0.488, 0.1455, 0.4858, 0.1478, 0.4858, 0.1455, 0.4699, 0.1478, 0.4722, 0.1455, 0.4722, 0.7188, 0.7499, 0.7188, 0.7522, 0.7165, 0.7522, 0.7188, 0.7657, 0.7188, 0.768, 0.7165, 0.7657, 0.2986, 0.4542, 0.2986, 0.4565, 0.2963, 0.4542, 0.66, 0.9754, 0.6623, 0.9776, 0.66, 0.9776, 0.7686, 0.7499, 0.7708, 0.7522, 0.7686, 0.7522, 0.7686, 0.768, 0.7686, 0.7657, 0.7708, 0.7657, 0.2986, 0.4044, 0.2963, 0.4044, 0.2986, 0.4022, 0.565, 0.1424, 0.565, 0.1402, 0.5672, 0.1424, 0.3443, 0.5807, 0.3466, 0.5807, 0.3443, 0.583, 0.2383, 0.9304, 0.236, 0.9327, 0.236, 0.9304, 0.1802, 0.5807, 0.1802, 0.583, 0.1779, 0.5807, 0.07187, 0.9327, 0.0696, 0.9304, 0.07187, 0.9304, 0.3443, 0.5309, 0.3443, 0.5286, 0.3466, 0.5309, 0.2777, 0.7612, 0.2755, 0.7612, 0.2777, 0.7589, 0.7188, 0.7183, 0.7188, 0.7206, 0.7165, 0.7206, 0.7188, 0.7365, 0.7165, 0.7342, 0.7188, 0.7342, 0.1622, 0.5783, 0.1622, 0.576, 0.1645, 0.576, 0.1622, 0.5625, 0.1622, 0.5602, 0.1645, 0.5625, 0.989, 0.8652, 0.989, 0.8629, 0.9912, 0.8629, 0.989, 0.8471, 0.9912, 0.8493, 0.989, 0.8493, 0.03105, 0.5964, 0.03105, 0.5987, 0.02878, 0.5987, 0.03105, 0.6145, 0.02878, 0.6122, 0.03105, 0.6122, 0.3443, 0.5964, 0.3466, 0.5987, 0.3443, 0.5987, 0.3443, 0.6145, 0.3443, 0.6122, 0.3466, 0.6122, 0.1939, 0.8222, 0.1961, 0.8244, 0.1939, 0.8244, 0.1961, 0.838, 0.1939, 0.8403, 0.1939, 0.838, 0.07428, 0.8222, 0.07428, 0.8244, 0.07201, 0.8244, 0.07428, 0.8403, 0.07201, 0.838, 0.07428, 0.838, 0.07428, 0.7274, 0.07428, 0.7297, 0.07201, 0.7297, 0.07428, 0.7455, 0.07201, 0.7432, 0.07428, 0.7432, 0.1939, 0.7274, 0.1961, 0.7297, 0.1939, 0.7297, 0.1147, 0.5468, 0.1124, 0.5445, 0.1147, 0.5445, 0.0933, 0.1402, 0.0933, 0.1424, 0.09103, 0.1424, 0.0933, 0.156, 0.0933, 0.1583, 0.09103, 0.156, 0.66, 0.5309, 0.66, 0.5286, 0.6623, 0.5309, 0.3623, 0.5964, 0.36, 0.5964, 0.3623, 0.5941, 0.689, 0.8786, 0.689, 0.8809, 0.6867, 0.8809, 0.689, 0.8967, 0.6867, 0.8945, 0.689, 0.8945, 0.989, 0.8786, 0.9912, 0.8809, 0.989, 0.8809, 0.989, 0.8967, 0.989, 0.8945, 0.9912, 0.8945, 0.5695, 0.4699, 0.5718, 0.4722, 0.5695, 0.4722, 0.5718, 0.4858, 0.5695, 0.488, 0.5695, 0.4858, 0.1635, 0.4699, 0.1635, 0.4722, 0.1612, 0.4722, 0.1635, 0.488, 0.1612, 0.4858, 0.1635, 0.4858, 0.989, 0.2757, 0.989, 0.2734, 0.9912, 0.2757, 0.5829, 0.2102, 0.5807, 0.2102, 0.5829, 0.2079, 0.5829, 0.2757, 0.5807, 0.2757, 0.5829, 0.2734, 0.989, 0.2102, 0.989, 0.2079, 0.9912, 0.2102, 0.66, 0.8853, 0.6623, 0.8875, 0.66, 0.8875, 0.6623, 0.9011, 0.66, 0.9034, 0.66, 0.9011, 0.254, 0.8853, 0.254, 0.8875, 0.2517, 0.8875, 0.254, 0.9034, 0.2517, 0.9011, 0.254, 0.9011, 0.254, 0.8537, 0.254, 0.856, 0.2517, 0.856, 0.254, 0.8718, 0.2517, 0.8696, 0.254, 0.8696, 0.66, 0.8537, 0.6623, 0.856, 0.66, 0.856, 0.66, 0.8718, 0.66, 0.8696, 0.6623, 0.8696, 0.254, 0.9168, 0.66, 0.9168, 0.66, 0.9191, 0.254, 0.9191, 0.6623, 0.9191, 0.6623, 0.9327, 0.66, 0.9327, 0.66, 0.9191, 0.5829, 0.1922, 0.989, 0.1922, 0.989, 0.1945, 0.5829, 0.1945, 0.2517, 0.9327, 0.2517, 0.9191, 0.254, 0.9191, 0.254, 0.9327, 0.1411, 0.4473, 0.09133, 0.4473, 0.09133, 0.445, 0.1411, 0.445, 0.989, 0.1922, 0.989, 0.1424, 0.9912, 0.1424, 0.9912, 0.1922, 0.66, 0.9619, 0.66, 0.9484, 0.6623, 0.9484, 0.6623, 0.9619, 0.254, 0.9461, 0.66, 0.9461, 0.66, 0.9484, 0.254, 0.9484, 0.989, 0.1424, 0.5829, 0.1424, 0.5829, 0.1402, 0.989, 0.1402, 0.2517, 0.9619, 0.2517, 0.9484, 0.254, 0.9484, 0.254, 0.9619, 0.09133, 0.4022, 0.1411, 0.4022, 0.1411, 0.4044, 0.09133, 0.4044, 0.5829, 0.1424, 0.5829, 0.1922, 0.5807, 0.1922, 0.5807, 0.1424, 0.1546, 0.452, 0.2806, 0.452, 0.2806, 0.4542, 0.1546, 0.4542, 0.1715, 0.2689, 0.1715, 0.2825, 0.1693, 0.2825, 0.1693, 0.2689, 0.3111, 0.2712, 0.185, 0.2712, 0.185, 0.2689, 0.3111, 0.2689, 0.1693, 0.3118, 0.1693, 0.2982, 0.1715, 0.2982, 0.1715, 0.3118, 0.1195, 0.2959, 0.1693, 0.2959, 0.1693, 0.2982, 0.1195, 0.2982, 0.1693, 0.314, 0.1195, 0.314, 0.1195, 0.3118, 0.1693, 0.3118, 0.1172, 0.3118, 0.1172, 0.2982, 0.1195, 0.2982, 0.1195, 0.3118, 0.2192, 0.707, 0.09314, 0.707, 0.09314, 0.7048, 0.2192, 0.7048, 0.09314, 0.6889, 0.2192, 0.6889, 0.2192, 0.6912, 0.09314, 0.6912, 0.2215, 0.6912, 0.2215, 0.7048, 0.2192, 0.7048, 0.2192, 0.6912, 0.2806, 0.452, 0.2806, 0.4022, 0.2829, 0.4022, 0.2829, 0.452, 0.3111, 0.321, 0.3111, 0.2712, 0.3133, 0.2712, 0.3133, 0.321, 0.2118, 0.7274, 0.66, 0.7274, 0.66, 0.7297, 0.2118, 0.7297, 0.6623, 0.7297, 0.6623, 0.7432, 0.66, 0.7432, 0.66, 0.7297, 0.5408, 0.1245, 0.989, 0.1245, 0.989, 0.1267, 0.5408, 0.1267, 0.2096, 0.7432, 0.2096, 0.7297, 0.2118, 0.7297, 0.2118, 0.7432, 0.989, 0.05672, 0.989, 0.006923, 0.9912, 0.006923, 0.9912, 0.05672, 0.989, 0.1245, 0.989, 0.07468, 0.9912, 0.07468, 0.9912, 0.1245, 0.66, 0.838, 0.66, 0.8244, 0.6623, 0.8244, 0.6623, 0.838, 0.5408, 0.05672, 0.989, 0.05672, 0.989, 0.05898, 0.5408, 0.05898, 0.66, 0.8403, 0.2118, 0.8403, 0.2118, 0.838, 0.66, 0.838, 0.2096, 0.838, 0.2096, 0.8244, 0.2118, 0.8244, 0.2118, 0.838, 0.5408, 0.006923, 0.5408, 0.05672, 0.5385, 0.05672, 0.5385, 0.006923, 0.5408, 0.07468, 0.5408, 0.1245, 0.5385, 0.1245, 0.5385, 0.07468, 0.06874, 0.09703, 0.2712, 0.09703, 0.2712, 0.0993, 0.06874, 0.0993, 0.1312, 0.2485, 0.1312, 0.235, 0.1335, 0.235, 0.1335, 0.2485, 0.2372, 0.7117, 0.4396, 0.7117, 0.4396, 0.714, 0.2372, 0.714, 0.06648, 0.1129, 0.06648, 0.0993, 0.06874, 0.0993, 0.06874, 0.1129, 0.66, 0.7117, 0.66, 0.6619, 0.6623, 0.6619, 0.6623, 0.7117, 0.4396, 0.7117, 0.4396, 0.6619, 0.4419, 0.6619, 0.4419, 0.7117, 0.2689, 0.08133, 0.2689, 0.06775, 0.2712, 0.06775, 0.2712, 0.08133, 0.4576, 0.7117, 0.66, 0.7117, 0.66, 0.714, 0.4576, 0.714, 0.2689, 0.08359, 0.06648, 0.08359, 0.06648, 0.08133, 0.2689, 0.08133, 0.06422, 0.08133, 0.06422, 0.06775, 0.06648, 0.06775, 0.06648, 0.08133, 0.4576, 0.6619, 0.4576, 0.7117, 0.4553, 0.7117, 0.4553, 0.6619, 0.2372, 0.6619, 0.2372, 0.7117, 0.2349, 0.7117, 0.2349, 0.6619, 0.04017, 0.3705, 0.2761, 0.3705, 0.2761, 0.3727, 0.04017, 0.3727, 0.2784, 0.3727, 0.2784, 0.3863, 0.2761, 0.3863, 0.2761, 0.3727, 0.5228, 0.07242, 0.2869, 0.07242, 0.2869, 0.07016, 0.5228, 0.07016, 0.03791, 0.3863, 0.03791, 0.3727, 0.04017, 0.3727, 0.04017, 0.3863, 0.565, 0.2577, 0.565, 0.2079, 0.5672, 0.2079, 0.5672, 0.2577, 0.2869, 0.07242, 0.2869, 0.1222, 0.2846, 0.1222, 0.2846, 0.07242, 0.2689, 0.01824, 0.2689, 0.00466, 0.2712, 0.00466, 0.2712, 0.01824, 0.329, 0.2577, 0.565, 0.2577, 0.565, 0.26, 0.329, 0.26, 0.2689, 0.0205, 0.03296, 0.0205, 0.03296, 0.01824, 0.2689, 0.01824, 0.0307, 0.01824, 0.0307, 0.00466, 0.03296, 0.00466, 0.03296, 0.01824, 0.329, 0.2079, 0.329, 0.2577, 0.3268, 0.2577, 0.3268, 0.2079, 0.5228, 0.1222, 0.5228, 0.07242, 0.5251, 0.07242, 0.5251, 0.1222, 0.06648, 0.03394, 0.2689, 0.03394, 0.2689, 0.0362, 0.06648, 0.0362, 0.2712, 0.0362, 0.2712, 0.04979, 0.2689, 0.04979, 0.2689, 0.0362, 0.2689, 0.05205, 0.06648, 0.05205, 0.06648, 0.04979, 0.2689, 0.04979, 0.06422, 0.04979, 0.06422, 0.0362, 0.06648, 0.0362, 0.06648, 0.04979, 0.4576, 0.7612, 0.4576, 0.811, 0.4553, 0.811, 0.4553, 0.7612, 0.989, 0.7704, 0.989, 0.7206, 0.9912, 0.7206, 0.9912, 0.7704, 0.1478, 0.5015, 0.1478, 0.5151, 0.1455, 0.5151, 0.1455, 0.5015, 0.66, 0.7612, 0.4576, 0.7612, 0.4576, 0.7589, 0.66, 0.7589, 0.989, 0.7206, 0.7865, 0.7206, 0.7865, 0.7183, 0.989, 0.7183, 0.09669, 0.5422, 0.09669, 0.5286, 0.09896, 0.5286, 0.09896, 0.5422, 0.66, 0.811, 0.66, 0.7612, 0.6623, 0.7612, 0.6623, 0.811, 0.7865, 0.7206, 0.7865, 0.7704, 0.7843, 0.7704, 0.7843, 0.7206, 0.04017, 0.3389, 0.2761, 0.3389, 0.2761, 0.3412, 0.04017, 0.3412, 0.2784, 0.3412, 0.2784, 0.3548, 0.2761, 0.3548, 0.2761, 0.3412, 0.2761, 0.357, 0.04017, 0.357, 0.04017, 0.3548, 0.2761, 0.3548, 0.03791, 0.3548, 0.03791, 0.3412, 0.04017, 0.3412, 0.04017, 0.3548, 0.329, 0.2757, 0.329, 0.3255, 0.3268, 0.3255, 0.3268, 0.2757, 0.5228, 0.05672, 0.5228, 0.006923, 0.5251, 0.006923, 0.5251, 0.05672, 0.1038, 0.2959, 0.1038, 0.3095, 0.1015, 0.3095, 0.1015, 0.2959, 0.565, 0.2757, 0.329, 0.2757, 0.329, 0.2734, 0.565, 0.2734, 0.5228, 0.006923, 0.2869, 0.006923, 0.2869, 0.00466, 0.5228, 0.00466, 0.262, 0.7589, 0.262, 0.7725, 0.2598, 0.7725, 0.2598, 0.7589, 0.565, 0.3255, 0.565, 0.2757, 0.5672, 0.2757, 0.5672, 0.3255, 0.2869, 0.006923, 0.2869, 0.05672, 0.2846, 0.05672, 0.2846, 0.006923, 0.07115, 0.6279, 0.3443, 0.6279, 0.3443, 0.6302, 0.07115, 0.6302, 0.3466, 0.6302, 0.3466, 0.6438, 0.3443, 0.6438, 0.3443, 0.6302, 0.3443, 0.6461, 0.07115, 0.6461, 0.07115, 0.6438, 0.3443, 0.6438, 0.06888, 0.6438, 0.06888, 0.6302, 0.07115, 0.6302, 0.07115, 0.6438, 0.2941, 0.3389, 0.2941, 0.3887, 0.2918, 0.3887, 0.2918, 0.3389, 0.989, 0.7049, 0.989, 0.6551, 0.9912, 0.6551, 0.9912, 0.7049, 0.989, 0.926, 0.989, 0.9124, 0.9912, 0.9124, 0.9912, 0.926, 0.7158, 0.9102, 0.989, 0.9102, 0.989, 0.9124, 0.7158, 0.9124, 0.989, 0.9283, 0.7158, 0.9283, 0.7158, 0.926, 0.989, 0.926, 0.7135, 0.926, 0.7135, 0.9124, 0.7158, 0.9124, 0.7158, 0.926, 0.5672, 0.3887, 0.5672, 0.3389, 0.5695, 0.3389, 0.5695, 0.3887, 0.7158, 0.6551, 0.7158, 0.7049, 0.7135, 0.7049, 0.7135, 0.6551, 0.07187, 0.8537, 0.236, 0.8537, 0.236, 0.856, 0.07187, 0.856, 0.2383, 0.856, 0.2383, 0.8696, 0.236, 0.8696, 0.236, 0.856, 0.236, 0.8718, 0.07187, 0.8718, 0.07187, 0.8696, 0.236, 0.8696, 0.0696, 0.8696, 0.0696, 0.856, 0.07187, 0.856, 0.07187, 0.8696, 0.1455, 0.488, 0.09571, 0.488, 0.09571, 0.4858, 0.1455, 0.4858, 0.09571, 0.4699, 0.1455, 0.4699, 0.1455, 0.4722, 0.09571, 0.4722, 0.1478, 0.4722, 0.1478, 0.4858, 0.1455, 0.4858, 0.1455, 0.4722, 0.236, 0.9034, 0.07187, 0.9034, 0.07187, 0.9011, 0.236, 0.9011, 0.07187, 0.8853, 0.236, 0.8853, 0.236, 0.8875, 0.07187, 0.8875, 0.2383, 0.8875, 0.2383, 0.9011, 0.236, 0.9011, 0.236, 0.8875, 0.989, 0.8336, 0.989, 0.7838, 0.9912, 0.7838, 0.9912, 0.8336, 0.1492, 0.2057, 0.1492, 0.2555, 0.1469, 0.2555, 0.1469, 0.2057, 0.2986, 0.4542, 0.5718, 0.4542, 0.5718, 0.4565, 0.2986, 0.4565, 0.7188, 0.7522, 0.7188, 0.7657, 0.7165, 0.7657, 0.7165, 0.7522, 0.3868, 0.9754, 0.66, 0.9754, 0.66, 0.9776, 0.3868, 0.9776, 0.6623, 0.9776, 0.6623, 0.9912, 0.66, 0.9912, 0.66, 0.9776, 0.2986, 0.4044, 0.2986, 0.4542, 0.2963, 0.4542, 0.2963, 0.4044, 0.565, 0.1922, 0.565, 0.1424, 0.5672, 0.1424, 0.5672, 0.1922, 0.989, 0.9823, 0.989, 0.9687, 0.9912, 0.9687, 0.9912, 0.9823, 0.5718, 0.4044, 0.2986, 0.4044, 0.2986, 0.4022, 0.5718, 0.4022, 0.989, 0.9846, 0.7158, 0.9846, 0.7158, 0.9823, 0.989, 0.9823, 0.7686, 0.7657, 0.7686, 0.7522, 0.7708, 0.7522, 0.7708, 0.7657, 0.7188, 0.7499, 0.7686, 0.7499, 0.7686, 0.7522, 0.7188, 0.7522, 0.7686, 0.768, 0.7188, 0.768, 0.7188, 0.7657, 0.7686, 0.7657, 0.1802, 0.5807, 0.3443, 0.5807, 0.3443, 0.583, 0.1802, 0.583, 0.2383, 0.9168, 0.2383, 0.9304, 0.236, 0.9304, 0.236, 0.9168, 0.236, 0.9327, 0.07187, 0.9327, 0.07187, 0.9304, 0.236, 0.9304, 0.7686, 0.7342, 0.7686, 0.7206, 0.7708, 0.7206, 0.7708, 0.7342, 0.7188, 0.7183, 0.7686, 0.7183, 0.7686, 0.7206, 0.7188, 0.7206, 0.7686, 0.7365, 0.7188, 0.7365, 0.7188, 0.7342, 0.7686, 0.7342, 0.7165, 0.7342, 0.7165, 0.7206, 0.7188, 0.7206, 0.7188, 0.7342, 0.3443, 0.5309, 0.1802, 0.5309, 0.1802, 0.5286, 0.3443, 0.5286, 0.2215, 0.6755, 0.05733, 0.6755, 0.05733, 0.6732, 0.2215, 0.6732, 0.05507, 0.6732, 0.05507, 0.6596, 0.05733, 0.6596, 0.05733, 0.6732, 0.3443, 0.5807, 0.3443, 0.5309, 0.3466, 0.5309, 0.3466, 0.5807, 0.2777, 0.7612, 0.2777, 0.811, 0.2755, 0.811, 0.2755, 0.7612, 0.989, 0.8652, 0.6757, 0.8652, 0.6757, 0.8629, 0.989, 0.8629, 0.1622, 0.576, 0.1622, 0.5625, 0.1645, 0.5625, 0.1645, 0.576, 0.6757, 0.8471, 0.989, 0.8471, 0.989, 0.8493, 0.6757, 0.8493, 0.9912, 0.8493, 0.9912, 0.8629, 0.989, 0.8629, 0.989, 0.8493, 0.678, 0.5919, 0.678, 0.6417, 0.6757, 0.6417, 0.6757, 0.5919, 0.989, 0.5784, 0.989, 0.5286, 0.9912, 0.5286, 0.9912, 0.5784, 0.3443, 0.6122, 0.3443, 0.5987, 0.3466, 0.5987, 0.3466, 0.6122, 0.03105, 0.5964, 0.3443, 0.5964, 0.3443, 0.5987, 0.03105, 0.5987, 0.3443, 0.6145, 0.03105, 0.6145, 0.03105, 0.6122, 0.3443, 0.6122, 0.02878, 0.6122, 0.02878, 0.5987, 0.03105, 0.5987, 0.03105, 0.6122, 0.1622, 0.5783, 0.1124, 0.5783, 0.1124, 0.576, 0.1622, 0.576, 0.1124, 0.5602, 0.1622, 0.5602, 0.1622, 0.5625, 0.1124, 0.5625, 0.07428, 0.8222, 0.1939, 0.8222, 0.1939, 0.8244, 0.07428, 0.8244, 0.1961, 0.8244, 0.1961, 0.838, 0.1939, 0.838, 0.1939, 0.8244, 0.1939, 0.8403, 0.07428, 0.8403, 0.07428, 0.838, 0.1939, 0.838, 0.07201, 0.838, 0.07201, 0.8244, 0.07428, 0.8244, 0.07428, 0.838, 0.1147, 0.5286, 0.1645, 0.5286, 0.1645, 0.5309, 0.1147, 0.5309, 0.1645, 0.5468, 0.1147, 0.5468, 0.1147, 0.5445, 0.1645, 0.5445, 0.1939, 0.7432, 0.1939, 0.7297, 0.1961, 0.7297, 0.1961, 0.7432, 0.07428, 0.7274, 0.1939, 0.7274, 0.1939, 0.7297, 0.07428, 0.7297, 0.1939, 0.7455, 0.07428, 0.7455, 0.07428, 0.7432, 0.1939, 0.7432, 0.07201, 0.7432, 0.07201, 0.7297, 0.07428, 0.7297, 0.07428, 0.7432, 0.6918, 0.7838, 0.6918, 0.8336, 0.6895, 0.8336, 0.6895, 0.7838, 0.1588, 0.1402, 0.1588, 0.19, 0.1565, 0.19, 0.1565, 0.1402, 0.66, 0.5309, 0.36, 0.5309, 0.36, 0.5286, 0.66, 0.5286, 0.0933, 0.1424, 0.0933, 0.156, 0.09103, 0.156, 0.09103, 0.1424, 0.6623, 0.5964, 0.3623, 0.5964, 0.3623, 0.5941, 0.6623, 0.5941, 0.9912, 0.9417, 0.9912, 0.9553, 0.989, 0.9553, 0.989, 0.9417, 0.66, 0.5807, 0.66, 0.5309, 0.6623, 0.5309, 0.6623, 0.5807, 0.3623, 0.5964, 0.3623, 0.6462, 0.36, 0.6462, 0.36, 0.5964, 0.989, 0.8945, 0.989, 0.8809, 0.9912, 0.8809, 0.9912, 0.8945, 0.689, 0.8786, 0.989, 0.8786, 0.989, 0.8809, 0.689, 0.8809, 0.989, 0.8967, 0.689, 0.8967, 0.689, 0.8945, 0.989, 0.8945, 0.6867, 0.8945, 0.6867, 0.8809, 0.689, 0.8809, 0.689, 0.8945, 0.0933, 0.1402, 0.1431, 0.1402, 0.1431, 0.1424, 0.0933, 0.1424, 0.1431, 0.1583, 0.0933, 0.1583, 0.0933, 0.156, 0.1431, 0.156, 0.1635, 0.4699, 0.5695, 0.4699, 0.5695, 0.4722, 0.1635, 0.4722, 0.5718, 0.4722, 0.5718, 0.4858, 0.5695, 0.4858, 0.5695, 0.4722, 0.5695, 0.488, 0.1635, 0.488, 0.1635, 0.4858, 0.5695, 0.4858, 0.1612, 0.4858, 0.1612, 0.4722, 0.1635, 0.4722, 0.1635, 0.4858, 0.5829, 0.2757, 0.5829, 0.3255, 0.5807, 0.3255, 0.5807, 0.2757, 0.989, 0.26, 0.989, 0.2102, 0.9912, 0.2102, 0.9912, 0.26, 0.5695, 0.5151, 0.5695, 0.5015, 0.5718, 0.5015, 0.5718, 0.5151, 0.989, 0.2757, 0.5829, 0.2757, 0.5829, 0.2734, 0.989, 0.2734, 0.989, 0.2102, 0.5829, 0.2102, 0.5829, 0.2079, 0.989, 0.2079, 0.1612, 0.5151, 0.1612, 0.5015, 0.1635, 0.5015, 0.1635, 0.5151, 0.989, 0.3255, 0.989, 0.2757, 0.9912, 0.2757, 0.9912, 0.3255, 0.5829, 0.2102, 0.5829, 0.26, 0.5807, 0.26, 0.5807, 0.2102, 0.254, 0.8853, 0.66, 0.8853, 0.66, 0.8875, 0.254, 0.8875, 0.6623, 0.8875, 0.6623, 0.9011, 0.66, 0.9011, 0.66, 0.8875, 0.66, 0.9034, 0.254, 0.9034, 0.254, 0.9011, 0.66, 0.9011, 0.2517, 0.9011, 0.2517, 0.8875, 0.254, 0.8875, 0.254, 0.9011, 0.1431, 0.1898, 0.0933, 0.1898, 0.0933, 0.1876, 0.1431, 0.1876, 0.0933, 0.1717, 0.1431, 0.1717, 0.1431, 0.174, 0.0933, 0.174, 0.66, 0.8696, 0.66, 0.856, 0.6623, 0.856, 0.6623, 0.8696, 0.254, 0.8537, 0.66, 0.8537, 0.66, 0.856, 0.254, 0.856, 0.66, 0.8718, 0.254, 0.8718, 0.254, 0.8696, 0.66, 0.8696, 0.2517, 0.8696, 0.2517, 0.856, 0.254, 0.856, 0.254, 0.8696, 0.08368, 0.2057, 0.1335, 0.2057, 0.1335, 0.2079, 0.08368, 0.2079, 0.5852, 0.3389, 0.5852, 0.3887, 0.5829, 0.3887, 0.5829, 0.3389, 0.5852, 0.5152, 0.5852, 0.4654, 0.9912, 0.4654, 0.9912, 0.5152])
me_cube_016.materials.append(mat_wood)
me_cube_016.use_remesh_fix_poles = True
me_cube_016.use_remesh_preserve_attributes = False
me_cube_016.update()

# ---- objects
ob_woodenplatform = bpy.data.objects.new('WoodenPlatform', me_cube_016)

# ---- transforms, parenting, visibility, modifiers, constraints
ob_woodenplatform.location = (0.0, 0.0, 0.0)

# ---- collection membership
col_collection.objects.link(ob_woodenplatform)

# ---- scene / render settings (as saved in the file)
scene.frame_start = 1; scene.frame_end = 250; scene.frame_set(1)
scene.render.engine = 'BLENDER_EEVEE_NEXT'
scene.cycles.use_denoising = False
scene.cycles.samples = 128
scene.cycles.sampling_pattern = 'TABULATED_SOBOL'
scene.cycles.use_adaptive_sampling = False
scene.cycles.use_light_tree = False
scene.view_settings.view_transform = 'Filmic'
bpy.context.view_layer.update()

# ---- added for rendering (the .blend has no active camera and no usable light): camera, sun
cam_auto = bpy.data.cameras.new('AutoCamera')
cam_auto.lens = 50.0
cam_auto.sensor_width = 36.0
cam_auto.clip_end = 1000.0
ob_auto_camera = bpy.data.objects.new('AutoCamera', cam_auto)
scene.collection.objects.link(ob_auto_camera)
ob_auto_camera.location = (3.17935, -3.82558, 2.3924)
ob_auto_camera.rotation_euler = (1.09748, -7.21219e-08, 0.694738)
scene.camera = ob_auto_camera
light_auto_sun = bpy.data.lights.new('AutoSun', 'SUN')
light_auto_sun.energy = 3.0
light_auto_sun.angle = 0.0523599
ob_auto_sun = bpy.data.objects.new('AutoSun', light_auto_sun)
scene.collection.objects.link(ob_auto_sun)
ob_auto_sun.rotation_euler = (0.872665, 0.174533, 0.523599)
bpy.context.view_layer.update()
